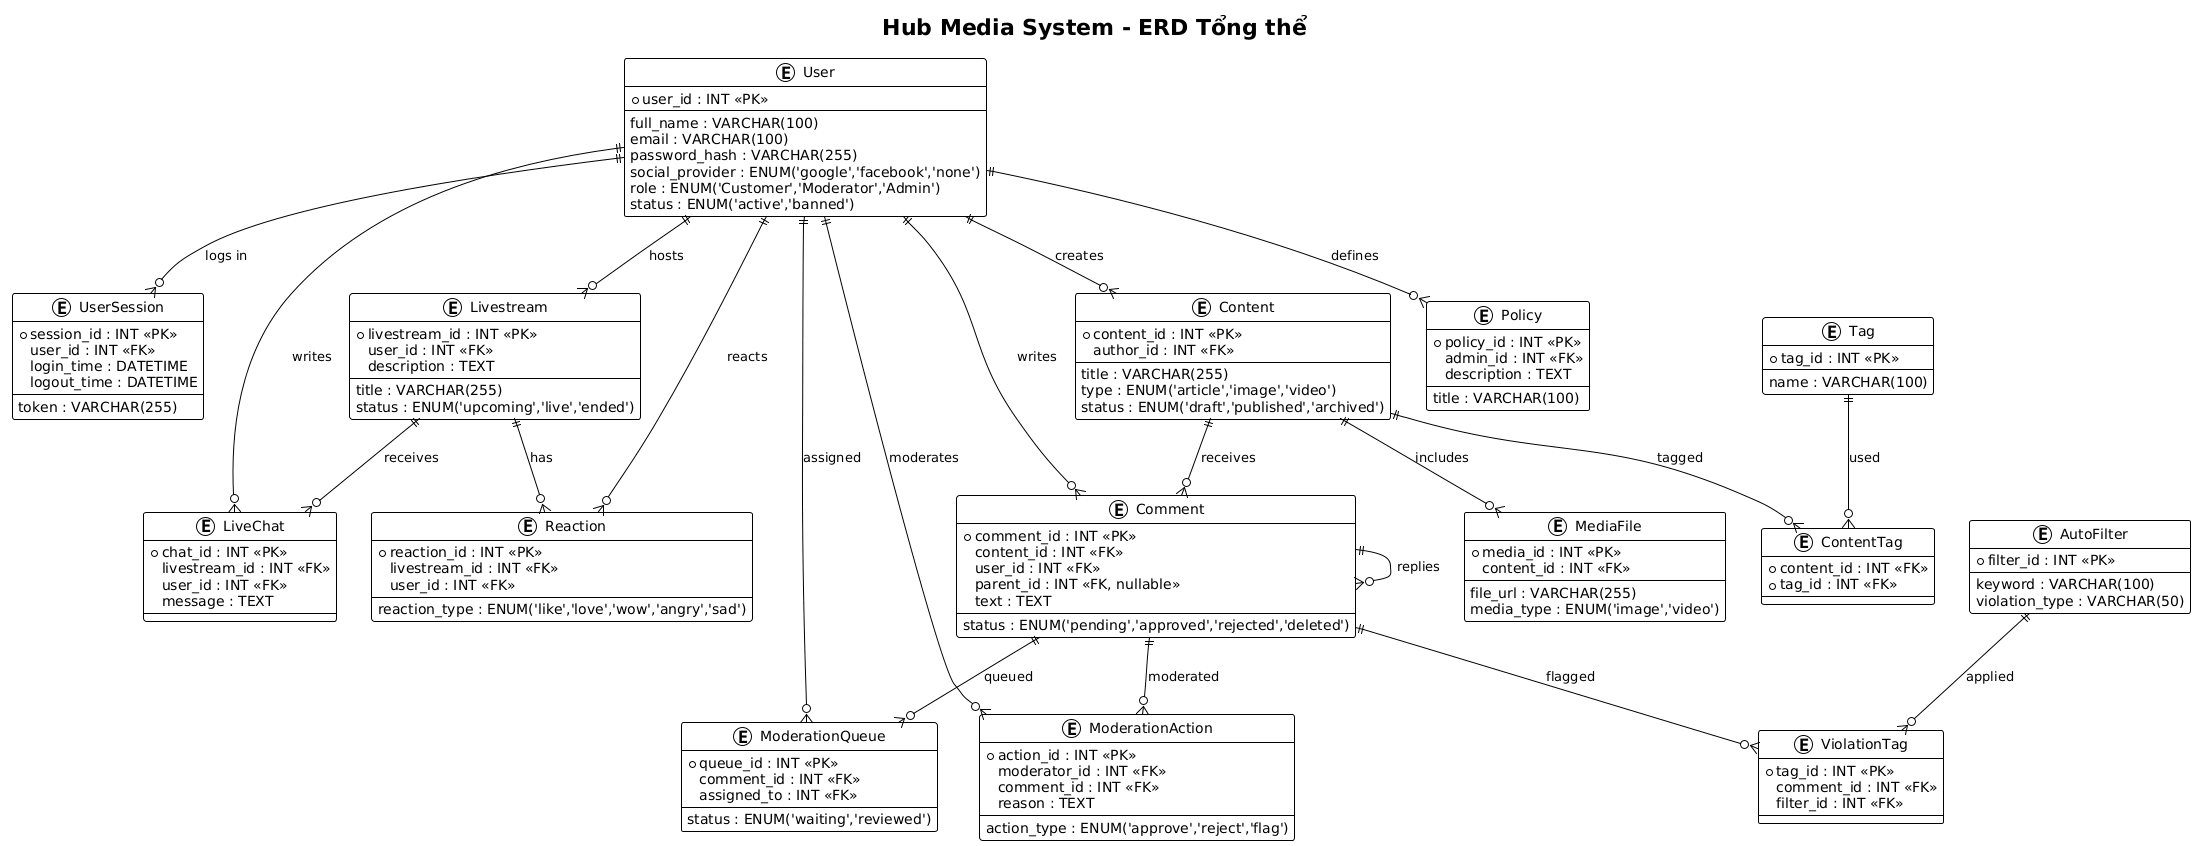

The diagram above was rendered by PlantUML. Its source (embedded in the PNG):
@startuml
!theme plain
title Hub Media System - ERD Tổng thể

entity "User" as User {
  *user_id : INT <<PK>>
  full_name : VARCHAR(100)
  email : VARCHAR(100)
  password_hash : VARCHAR(255)
  social_provider : ENUM('google','facebook','none')
  role : ENUM('Customer','Moderator','Admin')
  status : ENUM('active','banned')
}

entity "UserSession" as Session {
  *session_id : INT <<PK>>
  user_id : INT <<FK>>
  token : VARCHAR(255)
  login_time : DATETIME
  logout_time : DATETIME
}

entity "Livestream" as Live {
  *livestream_id : INT <<PK>>
  user_id : INT <<FK>>
  title : VARCHAR(255)
  description : TEXT
  status : ENUM('upcoming','live','ended')
}

entity "LiveChat" as Chat {
  *chat_id : INT <<PK>>
  livestream_id : INT <<FK>>
  user_id : INT <<FK>>
  message : TEXT
}

entity "Reaction" as Reaction {
  *reaction_id : INT <<PK>>
  livestream_id : INT <<FK>>
  user_id : INT <<FK>>
  reaction_type : ENUM('like','love','wow','angry','sad')
}

entity "Content" as Content {
  *content_id : INT <<PK>>
  author_id : INT <<FK>>
  title : VARCHAR(255)
  type : ENUM('article','image','video')
  status : ENUM('draft','published','archived')
}

entity "MediaFile" as Media {
  *media_id : INT <<PK>>
  content_id : INT <<FK>>
  file_url : VARCHAR(255)
  media_type : ENUM('image','video')
}

entity "Tag" as Tag {
  *tag_id : INT <<PK>>
  name : VARCHAR(100)
}

entity "ContentTag" as CTag {
  *content_id : INT <<FK>>
  *tag_id : INT <<FK>>
}

entity "Comment" as Comment {
  *comment_id : INT <<PK>>
  content_id : INT <<FK>>
  user_id : INT <<FK>>
  parent_id : INT <<FK, nullable>>
  text : TEXT
  status : ENUM('pending','approved','rejected','deleted')
}

entity "ModerationQueue" as Queue {
  *queue_id : INT <<PK>>
  comment_id : INT <<FK>>
  assigned_to : INT <<FK>>
  status : ENUM('waiting','reviewed')
}

entity "ModerationAction" as Action {
  *action_id : INT <<PK>>
  moderator_id : INT <<FK>>
  comment_id : INT <<FK>>
  action_type : ENUM('approve','reject','flag')
  reason : TEXT
}

entity "AutoFilter" as Filter {
  *filter_id : INT <<PK>>
  keyword : VARCHAR(100)
  violation_type : VARCHAR(50)
}

entity "ViolationTag" as VTag {
  *tag_id : INT <<PK>>
  comment_id : INT <<FK>>
  filter_id : INT <<FK>>
}

entity "Policy" as Policy {
  *policy_id : INT <<PK>>
  admin_id : INT <<FK>>
  title : VARCHAR(100)
  description : TEXT
}

'==========================
' QUAN HỆ
'==========================
User ||--o{ Session : "logs in"
User ||--o{ Live : "hosts"
Live ||--o{ Chat : "receives"
Live ||--o{ Reaction : "has"
User ||--o{ Chat : "writes"
User ||--o{ Reaction : "reacts"
User ||--o{ Content : "creates"
Content ||--o{ Media : "includes"
Content ||--o{ Comment : "receives"
User ||--o{ Comment : "writes"
Comment ||--o{ Comment : "replies"
Content ||--o{ CTag : "tagged"
Tag ||--o{ CTag : "used"
Comment ||--o{ Queue : "queued"
User ||--o{ Queue : "assigned"
Comment ||--o{ Action : "moderated"
User ||--o{ Action : "moderates"
User ||--o{ Policy : "defines"
Comment ||--o{ VTag : "flagged"
Filter ||--o{ VTag : "applied"
@enduml